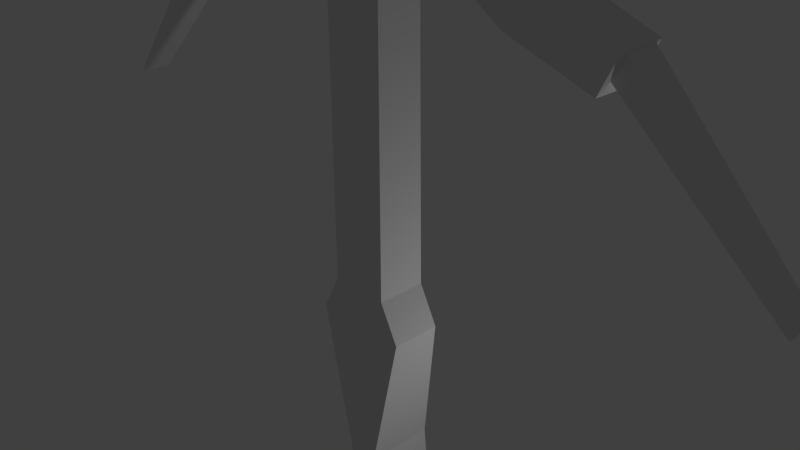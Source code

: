# Source: Crossbow.blend  (saved by Blender 2.79.0; exported with 4.5.12 LTS)
import bpy
from mathutils import Matrix  # noqa: F401  (used for matrix-valued properties, if any)

bpy.ops.wm.read_factory_settings(use_empty=True)
scene = bpy.context.scene
scene.name = 'Scene'

# ---- collections
col_collection_1 = bpy.data.collections.new('Collection 1'); scene.collection.children.link(col_collection_1)

# ---- world
world_world = bpy.data.worlds.new('World'); scene.world = world_world
world_world.color = (0.05088, 0.05088, 0.05088)
world_world.use_sun_shadow = False
world_world.sun_shadow_jitter_overblur = 0.0
world_world.cycles.sampling_method = 'MANUAL'

# ---- cameras
cam_camera = bpy.data.cameras.new('Camera')
cam_camera.clip_end = 100.0
cam_camera.lens = 35.0
cam_camera.sensor_width = 32.0
cam_camera.sensor_height = 18.0
cam_camera.ortho_scale = 7.314
cam_camera.dof.focus_distance = 0.0
cam_camera.dof.aperture_fstop = 128.0

# ---- lights
light_lamp = bpy.data.lights.new('Lamp', 'POINT')
light_lamp.transmission_factor = 0.0
light_lamp.cutoff_distance = 30.0
light_lamp.energy = 100.0
light_lamp.shadow_buffer_clip_start = 1.001
light_lamp.shadow_soft_size = 0.1
light_lamp.shadow_maximum_resolution = 0.006
light_lamp.use_absolute_resolution = True

# ---- meshes
me_cube = bpy.data.meshes.new('Cube')
me_cube.from_pydata([(0.0, 0.5184, -0.4648), (0.0, -0.1877, -0.4648), (0.4293, -0.1877, -0.4648), (0.4293, 0.5184, -0.4648), (0.7077, -0.1877, -1.0), (0.4293, -0.1877, 5.011), (0.7077, 0.5184, -1.0), (0.4293, 0.4349, 5.011), (0.0, 0.5184, -1.0), (0.0, 0.4349, 5.127), (0.0, -0.1877, -1.0), (0.0, -0.1877, 5.127), (0.0, -0.1877, 4.295), (0.4293, -0.1877, 4.196), (0.0, 0.4349, 4.295), (0.4293, 0.4349, 4.196), (1.56, 0.4349, 4.47), (1.56, -0.1877, 4.47), (1.154, -0.1877, 4.013), (1.154, 0.4349, 4.013), (2.198, 0.4349, 3.745), (2.198, -0.1877, 3.745), (2.15, -0.1877, 3.317), (2.15, 0.4349, 3.317), (2.226, 0.4349, 3.912), (2.226, -0.1877, 3.912), (2.16, -0.1877, 3.313), (2.16, 0.4349, 3.313), (3.498, 0.4349, 3.376), (3.498, -0.1877, 3.376), (3.283, -0.1877, 2.907), (3.283, 0.4349, 2.907), (3.495, 0.3587, 3.345), (3.495, -0.1115, 3.345), (3.367, -0.1115, 3.067), (3.367, 0.3587, 3.067), (5.34, 0.3336, 1.346), (5.34, -0.0863, 1.346), (5.317, -0.0863, 1.296), (5.317, 0.3336, 1.296), (0.2341, -0.1877, -3.165), (0.2341, 0.8273, -3.175), (0.0, -0.1877, -3.165), (0.0, 0.8273, -3.175), (0.1471, -0.1877, -6.355), (0.1471, 1.178, -6.345), (0.0, -0.1877, -6.355), (0.0, 1.178, -6.345), (0.1471, 0.002287, -6.451), (0.1471, 0.9882, -6.442), (0.0, 0.002287, -6.451), (0.0, 0.9882, -6.442), (0.0, 1.118, -5.803), (0.0, -0.1877, -5.809), (0.162, -0.1877, -5.809), (0.162, 1.118, -5.803), (0.61, 0.4066, 5.496), (0.549, 0.3021, 5.512), (0.427, 0.3021, 5.512), (0.366, 0.4066, 5.496), (0.427, 0.5111, 5.481), (0.549, 0.5111, 5.481), (0.5893, 0.4299, 5.652), (0.5303, 0.3231, 5.652), (0.4125, 0.3184, 5.621), (0.3536, 0.4206, 5.59), (0.4125, 0.5274, 5.59), (0.5303, 0.5321, 5.621), (0.5283, 0.4517, 5.798), (0.4755, 0.3426, 5.783), (0.3698, 0.3336, 5.723), (0.317, 0.4336, 5.677), (0.3698, 0.5427, 5.692), (0.4755, 0.5517, 5.752), (0.4314, 0.4703, 5.923), (0.3882, 0.3594, 5.896), (0.302, 0.3467, 5.811), (0.2588, 0.4448, 5.752), (0.302, 0.5557, 5.779), (0.3882, 0.5684, 5.865), (0.305, 0.4846, 6.019), (0.2745, 0.3723, 5.982), (0.2135, 0.3567, 5.878), (0.183, 0.4534, 5.81), (0.2135, 0.5657, 5.846), (0.2745, 0.5813, 5.951), (0.1579, 0.4936, 6.079), (0.1421, 0.3804, 6.036), (0.1105, 0.363, 5.92), (0.09473, 0.4588, 5.846), (0.1105, 0.572, 5.889), (0.1421, 0.5894, 6.005), (3.251e-09, 0.4967, 6.1), (-1.355e-09, 0.3832, 6.055), (-1.057e-08, 0.3652, 5.934), (-1.517e-08, 0.4607, 5.858), (-1.057e-08, 0.5742, 5.903), (-1.355e-09, 0.5922, 6.024), (3.251e-09, 0.3166, 4.893), (-1.355e-09, 0.2211, 4.969), (-1.057e-08, 0.2391, 5.09), (-1.517e-08, 0.3526, 5.134), (-1.057e-08, 0.4481, 5.058), (-1.355e-09, 0.4301, 4.938), (0.1579, 0.3196, 4.914), (0.1421, 0.2238, 4.987), (0.1105, 0.2412, 5.104), (0.09473, 0.3544, 5.147), (0.1105, 0.4502, 5.073), (0.1421, 0.4328, 4.956), (0.305, 0.3286, 4.974), (0.2745, 0.2319, 5.042), (0.2135, 0.2475, 5.146), (0.183, 0.3598, 5.183), (0.2135, 0.4565, 5.115), (0.2745, 0.4409, 5.01), (0.4314, 0.3429, 5.07), (0.3882, 0.2448, 5.128), (0.302, 0.2575, 5.213), (0.2588, 0.3684, 5.24), (0.302, 0.4665, 5.182), (0.3882, 0.4538, 5.097), (0.5283, 0.3616, 5.195), (0.4755, 0.2616, 5.24), (0.3698, 0.2706, 5.301), (0.317, 0.3796, 5.315), (0.3698, 0.4796, 5.27), (0.4755, 0.4706, 5.209), (0.5893, 0.3833, 5.34), (0.5303, 0.2811, 5.371), (0.4125, 0.2858, 5.403), (0.3536, 0.3926, 5.403), (0.4125, 0.4948, 5.371), (0.5303, 0.4901, 5.34)], [(104, 109), (104, 105), (98, 103), (98, 99)], [(2, 13, 12, 1), (14, 9, 7, 15), (13, 15, 19, 18), (8, 0, 3, 6), (6, 4, 40, 41), (6, 3, 2, 4), (7, 9, 11, 5), (3, 15, 13, 2), (13, 5, 11, 12), (4, 2, 1, 10), (0, 14, 15, 3), (16, 17, 21, 20), (15, 7, 16, 19), (5, 13, 18, 17), (7, 5, 17, 16), (22, 23, 27, 26), (18, 19, 23, 22), (17, 18, 22, 21), (19, 16, 20, 23), (27, 24, 28, 31), (21, 22, 26, 25), (23, 20, 24, 27), (20, 21, 25, 24), (30, 31, 35, 34), (24, 25, 29, 28), (26, 27, 31, 30), (25, 26, 30, 29), (33, 34, 38, 37), (29, 30, 34, 33), (31, 28, 32, 35), (28, 29, 33, 32), (39, 36, 37, 38), (35, 32, 36, 39), (32, 33, 37, 36), (34, 35, 39, 38), (53, 52, 47, 46), (8, 6, 41, 43), (4, 10, 42, 40), (10, 8, 43, 42), (47, 45, 49, 51), (54, 53, 46, 44), (52, 55, 45, 47), (55, 54, 44, 45), (51, 49, 48, 50), (45, 44, 48, 49), (46, 47, 51, 50), (44, 46, 50, 48), (41, 40, 54, 55), (43, 41, 55, 52), (40, 42, 53, 54), (42, 43, 52, 53), (56, 62, 63, 57), (57, 63, 64, 58), (58, 64, 65, 59), (59, 65, 66, 60), (60, 66, 67, 61), (61, 67, 62, 56), (62, 68, 69, 63), (63, 69, 70, 64), (64, 70, 71, 65), (65, 71, 72, 66), (66, 72, 73, 67), (67, 73, 68, 62), (68, 74, 75, 69), (69, 75, 76, 70), (70, 76, 77, 71), (71, 77, 78, 72), (72, 78, 79, 73), (73, 79, 74, 68), (74, 80, 81, 75), (75, 81, 82, 76), (76, 82, 83, 77), (77, 83, 84, 78), (78, 84, 85, 79), (79, 85, 80, 74), (80, 86, 87, 81), (81, 87, 88, 82), (82, 88, 89, 83), (83, 89, 90, 84), (84, 90, 91, 85), (85, 91, 86, 80), (86, 92, 93, 87), (87, 93, 94, 88), (88, 94, 95, 89), (89, 95, 96, 90), (90, 96, 97, 91), (91, 97, 92, 86), (99, 105, 106, 100), (100, 106, 107, 101), (101, 107, 108, 102), (102, 108, 109, 103), (105, 111, 112, 106), (106, 112, 113, 107), (107, 113, 114, 108), (108, 114, 115, 109), (110, 116, 117, 111), (111, 117, 118, 112), (112, 118, 119, 113), (113, 119, 120, 114), (114, 120, 121, 115), (115, 121, 116, 110), (116, 122, 123, 117), (117, 123, 124, 118), (118, 124, 125, 119), (119, 125, 126, 120), (120, 126, 127, 121), (121, 127, 122, 116), (122, 128, 129, 123), (123, 129, 130, 124), (124, 130, 131, 125), (125, 131, 132, 126), (126, 132, 133, 127), (127, 133, 128, 122), (128, 56, 57, 129), (129, 57, 58, 130), (130, 58, 59, 131), (131, 59, 60, 132), (132, 60, 61, 133), (133, 61, 56, 128)])
me_cube.polygons.foreach_set('use_smooth', [0, 0, 0, 0, 0, 0, 0, 0, 0, 0, 0, 0, 0, 0, 0, 0, 0, 0, 0, 0, 0, 0, 0, 0, 0, 0, 0, 0, 0, 0, 0, 0, 0, 0, 0, 0, 0, 0, 0, 0, 0, 0, 0, 0, 0, 0, 0, 0, 0, 0, 0, 1, 1, 1, 1, 1, 1, 1, 1, 1, 1, 1, 1, 1, 1, 1, 1, 1, 1, 1, 1, 1, 1, 1, 1, 1, 1, 1, 1, 1, 1, 1, 1, 1, 1, 1, 1, 1, 1, 1, 1, 1, 1, 1, 1, 1, 1, 1, 1, 1, 1, 1, 1, 1, 1, 1, 1, 1, 1, 1, 1, 1, 1, 1, 1, 1, 1, 1, 1])
_uv = me_cube.uv_layers.new(name='UVMap')
_uv.uv.foreach_set('vector', [0.6584, 0.2896, 0.6584, 0.7718, 0.614, 0.782, 0.614, 0.2896, 0.614, 0.782, 0.614, 0.8681, 0.6584, 0.8561, 0.6584, 0.7718, 0.1208, 0.84, 0.1208, 0.84, 0.1917, 0.822, 0.1917, 0.822, 0.356, 0.755, 0.356, 0.8078, 0.3984, 0.8078, 0.4259, 0.755, 0.4259, 0.755, 0.4259, 0.755, 0.3791, 0.5412, 0.3791, 0.5403, 0.4259, 0.755, 0.3984, 0.8078, 0.3984, 0.8078, 0.4259, 0.755, 0.6584, 0.8561, 0.614, 0.8681, 0.614, 0.8681, 0.6584, 0.8561, 0.6584, 0.2896, 0.6584, 0.7718, 0.6584, 0.7718, 0.6584, 0.2896, 0.6584, 0.7718, 0.6584, 0.8561, 0.614, 0.8681, 0.614, 0.782, 0.4259, 0.755, 0.3984, 0.8078, 0.356, 0.8078, 0.356, 0.755, 0.614, 0.2896, 0.614, 0.782, 0.6584, 0.7718, 0.6584, 0.2896, 0.2315, 0.8668, 0.2315, 0.8668, 0.294, 0.7958, 0.294, 0.7958, 0.1208, 0.84, 0.1208, 0.9197, 0.2315, 0.8668, 0.1917, 0.822, 0.1208, 0.9197, 0.1208, 0.84, 0.1917, 0.822, 0.2315, 0.8668, 0.1208, 0.9197, 0.1208, 0.9197, 0.2315, 0.8668, 0.2315, 0.8668, 0.8364, 0.6808, 0.8364, 0.6808, 0.8374, 0.6804, 0.8374, 0.6804, 0.1917, 0.822, 0.1917, 0.822, 0.2892, 0.7539, 0.2892, 0.7539, 0.2315, 0.8668, 0.1917, 0.822, 0.2892, 0.7539, 0.294, 0.7958, 0.1917, 0.822, 0.2315, 0.8668, 0.294, 0.7958, 0.2892, 0.7539, 0.8374, 0.6804, 0.8442, 0.7424, 0.9759, 0.6869, 0.9536, 0.6384, 0.8414, 0.7251, 0.8364, 0.6808, 0.8374, 0.6804, 0.8442, 0.7424, 0.8364, 0.6808, 0.8414, 0.7251, 0.8442, 0.7424, 0.8374, 0.6804, 0.8414, 0.7251, 0.8414, 0.7251, 0.8442, 0.7424, 0.8442, 0.7424, 0.9536, 0.6384, 0.9536, 0.6384, 0.9623, 0.655, 0.9623, 0.655, 0.8442, 0.7424, 0.8442, 0.7424, 0.9759, 0.6869, 0.9759, 0.6869, 0.8374, 0.6804, 0.8374, 0.6804, 0.9536, 0.6384, 0.9536, 0.6384, 0.8442, 0.7424, 0.8374, 0.6804, 0.9536, 0.6384, 0.9759, 0.6869, 0.09576, 0.7381, 0.08324, 0.7108, 0.2742, 0.5374, 0.2764, 0.5423, 0.9759, 0.6869, 0.9536, 0.6384, 0.9623, 0.655, 0.9755, 0.6838, 0.9536, 0.6384, 0.9759, 0.6869, 0.9755, 0.6838, 0.9623, 0.655, 0.9759, 0.6869, 0.9759, 0.6869, 0.9755, 0.6838, 0.9755, 0.6838, 0.2742, 0.5374, 0.2764, 0.5423, 0.2764, 0.5423, 0.2742, 0.5374, 0.08324, 0.7108, 0.09576, 0.7381, 0.2764, 0.5423, 0.2742, 0.5374, 0.09576, 0.7381, 0.09576, 0.7381, 0.2764, 0.5423, 0.2764, 0.5423, 0.08324, 0.7108, 0.08324, 0.7108, 0.2742, 0.5374, 0.2742, 0.5374, 0.356, 0.2802, 0.356, 0.2808, 0.356, 0.2273, 0.356, 0.2263, 0.356, 0.755, 0.4259, 0.755, 0.3791, 0.5403, 0.356, 0.5403, 0.4259, 0.755, 0.356, 0.755, 0.356, 0.5412, 0.3791, 0.5412, 0.356, 0.755, 0.356, 0.755, 0.356, 0.5403, 0.356, 0.5412, 0.356, 0.2273, 0.3706, 0.2273, 0.3706, 0.2178, 0.356, 0.2178, 0.372, 0.2802, 0.356, 0.2802, 0.356, 0.2263, 0.3706, 0.2263, 0.356, 0.2808, 0.372, 0.2808, 0.3706, 0.2273, 0.356, 0.2273, 0.372, 0.2808, 0.372, 0.2802, 0.3706, 0.2263, 0.3706, 0.2273, 0.356, 0.2178, 0.3706, 0.2178, 0.3706, 0.2168, 0.356, 0.2168, 0.3706, 0.2273, 0.3706, 0.2263, 0.3706, 0.2168, 0.3706, 0.2178, 0.356, 0.2263, 0.356, 0.2273, 0.356, 0.2178, 0.356, 0.2168, 0.3706, 0.2263, 0.356, 0.2263, 0.356, 0.2168, 0.3706, 0.2168, 0.3791, 0.5403, 0.3791, 0.5412, 0.372, 0.2802, 0.372, 0.2808, 0.356, 0.5403, 0.3791, 0.5403, 0.372, 0.2808, 0.356, 0.2808, 0.3791, 0.5412, 0.356, 0.5412, 0.356, 0.2802, 0.372, 0.2802, 0.356, 0.5412, 0.356, 0.5403, 0.356, 0.2808, 0.356, 0.2802, 0.8329, 0.2368, 0.8283, 0.2713, 0.8153, 0.2713, 0.8194, 0.2403, 0.8194, 0.2403, 0.8153, 0.2713, 0.7893, 0.2644, 0.7925, 0.2403, 0.7925, 0.2403, 0.7893, 0.2644, 0.7763, 0.2575, 0.7791, 0.2368, 0.7791, 0.2368, 0.7763, 0.2575, 0.7893, 0.2575, 0.7925, 0.2334, 0.7925, 0.2334, 0.7893, 0.2575, 0.8153, 0.2644, 0.8194, 0.2334, 0.8194, 0.2334, 0.8153, 0.2644, 0.8283, 0.2713, 0.8329, 0.2368, 0.8283, 0.2713, 0.8149, 0.3033, 0.8032, 0.3001, 0.8153, 0.2713, 0.8153, 0.2713, 0.8032, 0.3001, 0.7799, 0.2868, 0.7893, 0.2644, 0.7893, 0.2644, 0.7799, 0.2868, 0.7683, 0.2767, 0.7763, 0.2575, 0.7763, 0.2575, 0.7683, 0.2767, 0.7799, 0.28, 0.7893, 0.2575, 0.7893, 0.2575, 0.7799, 0.28, 0.8032, 0.2933, 0.8153, 0.2644, 0.8153, 0.2644, 0.8032, 0.2933, 0.8149, 0.3033, 0.8283, 0.2713, 0.8149, 0.3033, 0.7935, 0.3309, 0.784, 0.3249, 0.8032, 0.3001, 0.8032, 0.3001, 0.784, 0.3249, 0.7649, 0.3061, 0.7799, 0.2868, 0.7799, 0.2868, 0.7649, 0.3061, 0.7554, 0.2933, 0.7683, 0.2767, 0.7683, 0.2767, 0.7554, 0.2933, 0.7649, 0.2992, 0.7799, 0.28, 0.7799, 0.28, 0.7649, 0.2992, 0.784, 0.3181, 0.8032, 0.2933, 0.8032, 0.2933, 0.784, 0.3181, 0.7935, 0.3309, 0.8149, 0.3033, 0.7935, 0.3309, 0.7656, 0.352, 0.7589, 0.344, 0.784, 0.3249, 0.784, 0.3249, 0.7589, 0.344, 0.7454, 0.3209, 0.7649, 0.3061, 0.7649, 0.3061, 0.7454, 0.3209, 0.7387, 0.306, 0.7554, 0.2933, 0.7554, 0.2933, 0.7387, 0.306, 0.7454, 0.314, 0.7649, 0.2992, 0.7649, 0.2992, 0.7454, 0.314, 0.7589, 0.3371, 0.784, 0.3181, 0.784, 0.3181, 0.7589, 0.3371, 0.7656, 0.352, 0.7935, 0.3309, 0.7656, 0.352, 0.7332, 0.3653, 0.7297, 0.3559, 0.7589, 0.344, 0.7589, 0.344, 0.7297, 0.3559, 0.7227, 0.3302, 0.7454, 0.3209, 0.7454, 0.3209, 0.7227, 0.3302, 0.7193, 0.3139, 0.7387, 0.306, 0.7387, 0.306, 0.7193, 0.3139, 0.7227, 0.3233, 0.7454, 0.314, 0.7454, 0.314, 0.7227, 0.3233, 0.7297, 0.349, 0.7589, 0.3371, 0.7589, 0.3371, 0.7297, 0.349, 0.7332, 0.3653, 0.7656, 0.352, 0.7332, 0.3653, 0.6984, 0.3699, 0.6984, 0.36, 0.7297, 0.3559, 0.7297, 0.3559, 0.6984, 0.36, 0.6984, 0.3334, 0.7227, 0.3302, 0.7227, 0.3302, 0.6984, 0.3334, 0.6984, 0.3167, 0.7193, 0.3139, 0.7193, 0.3139, 0.6984, 0.3167, 0.6984, 0.3265, 0.7227, 0.3233, 0.7227, 0.3233, 0.6984, 0.3265, 0.6984, 0.3531, 0.7297, 0.349, 0.7297, 0.349, 0.6984, 0.3531, 0.6984, 0.3699, 0.7332, 0.3653, 0.6984, 0.1205, 0.7297, 0.1246, 0.7227, 0.1503, 0.6984, 0.1471, 0.6984, 0.1471, 0.7227, 0.1503, 0.7193, 0.1597, 0.6984, 0.157, 0.6984, 0.157, 0.7193, 0.1597, 0.7227, 0.1434, 0.6984, 0.1402, 0.6984, 0.1402, 0.7227, 0.1434, 0.7297, 0.1177, 0.6984, 0.1136, 0.7297, 0.1246, 0.7589, 0.1366, 0.7454, 0.1596, 0.7227, 0.1503, 0.7227, 0.1503, 0.7454, 0.1596, 0.7387, 0.1677, 0.7193, 0.1597, 0.7193, 0.1597, 0.7387, 0.1677, 0.7454, 0.1527, 0.7227, 0.1434, 0.7227, 0.1434, 0.7454, 0.1527, 0.7589, 0.1297, 0.7297, 0.1177, 0.7656, 0.1216, 0.7935, 0.1427, 0.784, 0.1556, 0.7589, 0.1366, 0.7589, 0.1366, 0.784, 0.1556, 0.7649, 0.1744, 0.7454, 0.1596, 0.7454, 0.1596, 0.7649, 0.1744, 0.7554, 0.1804, 0.7387, 0.1677, 0.7387, 0.1677, 0.7554, 0.1804, 0.7649, 0.1675, 0.7454, 0.1527, 0.7454, 0.1527, 0.7649, 0.1675, 0.784, 0.1487, 0.7589, 0.1297, 0.7589, 0.1297, 0.784, 0.1487, 0.7935, 0.1427, 0.7656, 0.1216, 0.7935, 0.1427, 0.8149, 0.1703, 0.8032, 0.1804, 0.784, 0.1556, 0.784, 0.1556, 0.8032, 0.1804, 0.7799, 0.1937, 0.7649, 0.1744, 0.7649, 0.1744, 0.7799, 0.1937, 0.7683, 0.1969, 0.7554, 0.1804, 0.7554, 0.1804, 0.7683, 0.1969, 0.7799, 0.1868, 0.7649, 0.1675, 0.7649, 0.1675, 0.7799, 0.1868, 0.8032, 0.1735, 0.784, 0.1487, 0.784, 0.1487, 0.8032, 0.1735, 0.8149, 0.1703, 0.7935, 0.1427, 0.8149, 0.1703, 0.8283, 0.2024, 0.8153, 0.2093, 0.8032, 0.1804, 0.8032, 0.1804, 0.8153, 0.2093, 0.7893, 0.2162, 0.7799, 0.1937, 0.7799, 0.1937, 0.7893, 0.2162, 0.7763, 0.2162, 0.7683, 0.1969, 0.7683, 0.1969, 0.7763, 0.2162, 0.7893, 0.2093, 0.7799, 0.1868, 0.7799, 0.1868, 0.7893, 0.2093, 0.8153, 0.2024, 0.8032, 0.1735, 0.8032, 0.1735, 0.8153, 0.2024, 0.8283, 0.2024, 0.8149, 0.1703, 0.8283, 0.2024, 0.8329, 0.2368, 0.8194, 0.2403, 0.8153, 0.2093, 0.8153, 0.2093, 0.8194, 0.2403, 0.7925, 0.2403, 0.7893, 0.2162, 0.7893, 0.2162, 0.7925, 0.2403, 0.7791, 0.2368, 0.7763, 0.2162, 0.7763, 0.2162, 0.7791, 0.2368, 0.7925, 0.2334, 0.7893, 0.2093, 0.7893, 0.2093, 0.7925, 0.2334, 0.8194, 0.2334, 0.8153, 0.2024, 0.8153, 0.2024, 0.8194, 0.2334, 0.8329, 0.2368, 0.8283, 0.2024])
me_cube.use_remesh_preserve_volume = False
me_cube.use_remesh_preserve_attributes = False
me_cube.use_mirror_vertex_groups = False
me_cube.update()

# ---- objects
ob_cube = bpy.data.objects.new('Cube', me_cube)
ob_lamp = bpy.data.objects.new('Lamp', light_lamp)
ob_camera = bpy.data.objects.new('Camera', cam_camera)

# ---- transforms, parenting, visibility, modifiers, constraints
ob_cube.location = (0.0, 0.0, 0.0)
ob_cube.lineart.crease_threshold = 0.0
_m = ob_cube.modifiers.new('Mirror', 'MIRROR')
ob_lamp.location = (4.076, 1.005, -1.27)
ob_lamp.rotation_euler = (0.6503, 0.05522, 1.866)
ob_lamp.lock_rotations_4d = False
ob_lamp.empty_display_type = 'ARROWS'
ob_lamp.color = (0.0, 0.0, 0.0, 0.0)
ob_lamp.lineart.crease_threshold = 0.0
ob_camera.location = (7.481, -6.508, 5.344)
ob_camera.rotation_euler = (1.109, 0.0, 0.8149)
ob_camera.lock_rotations_4d = False
ob_camera.empty_display_type = 'ARROWS'
ob_camera.color = (0.0, 0.0, 0.0, 0.0)
ob_camera.display_type = 'WIRE'
ob_camera.lineart.crease_threshold = 0.0

# ---- collection membership
col_collection_1.objects.link(ob_cube)
col_collection_1.objects.link(ob_lamp)
col_collection_1.objects.link(ob_camera)

# ---- scene / render settings (as saved in the file)
scene.camera = ob_camera
scene.frame_start = 1; scene.frame_end = 250; scene.frame_set(91)
scene.render.engine = 'BLENDER_EEVEE_NEXT'
scene.render.resolution_percentage = 50
scene.render.dither_intensity = 0.0
scene.cycles.use_denoising = False
scene.cycles.samples = 128
scene.cycles.sampling_pattern = 'TABULATED_SOBOL'
scene.cycles.use_adaptive_sampling = False
scene.cycles.use_light_tree = False
scene.cycles.blur_glossy = 0.0
scene.cycles.sample_clamp_indirect = 0.0
scene.view_settings.view_transform = 'Standard'
bpy.context.view_layer.update()
